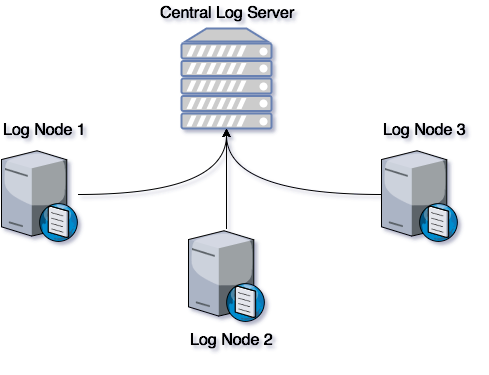

The diagram above was exported from draw.io. Its source (the exported page's mxGraphModel, read from the mxfile embedded in the PNG):
<mxGraphModel dx="950" dy="551" grid="1" gridSize="10" guides="1" tooltips="1" connect="1" arrows="1" fold="1" page="1" pageScale="1" pageWidth="850" pageHeight="1100" background="#ffffff" math="0" shadow="0">
  <root>
    <mxCell id="0" />
    <mxCell id="1" parent="0" />
    <mxCell id="2" value="" style="fontColor=#0066CC;verticalAlign=top;verticalLabelPosition=bottom;labelPosition=center;align=center;html=1;fillColor=#CCCCCC;strokeColor=#6881B3;gradientColor=none;gradientDirection=north;strokeWidth=2;shape=mxgraph.networks.server;" vertex="1" parent="1">
      <mxGeometry x="360" y="120" width="90" height="100" as="geometry" />
    </mxCell>
    <mxCell id="3" style="edgeStyle=orthogonalEdgeStyle;curved=1;rounded=0;html=1;entryX=0.5;entryY=1;entryPerimeter=0;jettySize=auto;orthogonalLoop=1;" edge="1" source="4" target="2" parent="1">
      <mxGeometry x="256.5" y="220" as="geometry" />
    </mxCell>
    <mxCell id="4" value="" style="verticalLabelPosition=bottom;aspect=fixed;html=1;verticalAlign=top;strokeColor=none;shape=mxgraph.citrix.dns_server;" vertex="1" parent="1">
      <mxGeometry x="180" y="240" width="76.5" height="92.5" as="geometry" />
    </mxCell>
    <mxCell id="5" style="edgeStyle=orthogonalEdgeStyle;curved=1;rounded=0;html=1;entryX=0.5;entryY=1;entryPerimeter=0;jettySize=auto;orthogonalLoop=1;" edge="1" source="6" target="2" parent="1">
      <mxGeometry x="405" y="220" as="geometry" />
    </mxCell>
    <mxCell id="6" value="" style="verticalLabelPosition=bottom;aspect=fixed;html=1;verticalAlign=top;strokeColor=none;shape=mxgraph.citrix.dns_server;" vertex="1" parent="1">
      <mxGeometry x="367" y="320" width="76.5" height="92.5" as="geometry" />
    </mxCell>
    <mxCell id="7" style="edgeStyle=orthogonalEdgeStyle;curved=1;rounded=0;html=1;entryX=0.5;entryY=1;entryPerimeter=0;jettySize=auto;orthogonalLoop=1;" edge="1" source="8" target="2" parent="1">
      <mxGeometry x="405" y="220" as="geometry" />
    </mxCell>
    <mxCell id="8" value="" style="verticalLabelPosition=bottom;aspect=fixed;html=1;verticalAlign=top;strokeColor=none;shape=mxgraph.citrix.dns_server;" vertex="1" parent="1">
      <mxGeometry x="560" y="240" width="76.5" height="92.5" as="geometry" />
    </mxCell>
    <mxCell id="9" value="&lt;font style=&quot;font-size: 16px&quot;&gt;Central Log Server&lt;/font&gt;" style="text;html=1;resizable=0;points=[];autosize=1;align=left;verticalAlign=top;spacingTop=-4;" vertex="1" parent="1">
      <mxGeometry x="337" y="93" width="150" height="20" as="geometry" />
    </mxCell>
    <mxCell id="10" value="&lt;font style=&quot;font-size: 16px&quot;&gt;Log Node 1&lt;/font&gt;" style="text;html=1;resizable=0;points=[];autosize=1;align=left;verticalAlign=top;spacingTop=-4;" vertex="1" parent="1">
      <mxGeometry x="180" y="210" width="100" height="20" as="geometry" />
    </mxCell>
    <mxCell id="11" value="&lt;font style=&quot;font-size: 16px&quot;&gt;Log Node 2&lt;/font&gt;&lt;div&gt;&lt;font style=&quot;font-size: 16px&quot;&gt;&lt;br&gt;&lt;/font&gt;&lt;/div&gt;" style="text;html=1;resizable=0;points=[];autosize=1;align=left;verticalAlign=top;spacingTop=-4;" vertex="1" parent="1">
      <mxGeometry x="367" y="420" width="100" height="30" as="geometry" />
    </mxCell>
    <mxCell id="12" value="&lt;font style=&quot;font-size: 16px&quot;&gt;Log Node 3&lt;/font&gt;" style="text;html=1;resizable=0;points=[];autosize=1;align=left;verticalAlign=top;spacingTop=-4;" vertex="1" parent="1">
      <mxGeometry x="560" y="210" width="100" height="20" as="geometry" />
    </mxCell>
  </root>
</mxGraphModel>